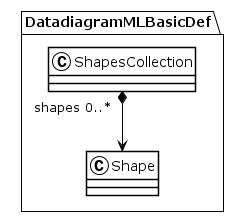

The diagram above was rendered by PlantUML. Its source (embedded in the PNG):
@startuml
!theme plain
package DatadiagramMLBasicDef {
class ShapesCollection {
}
ShapesCollection "shapes 0..*" *--> Shape
class Shape {
}
}
@enduml